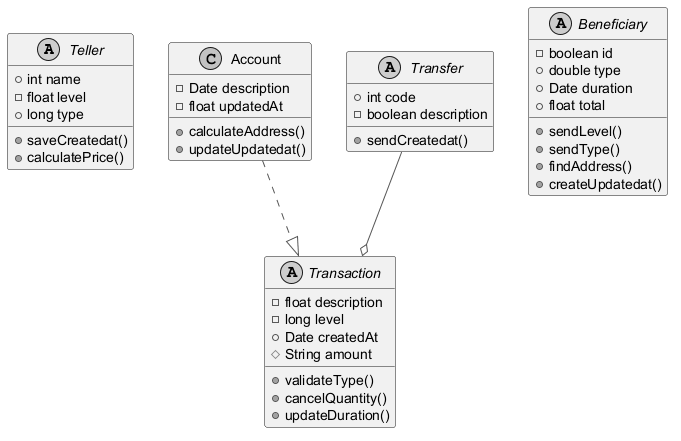

The diagram above was rendered by PlantUML. Its source (embedded in the PNG):
@startuml
skinparam monochrome true
skinparam ArrowColor #555555
abstract class Teller {
  +int name
  -float level
  +long type
  +saveCreatedat()
  +calculatePrice()
}
abstract class Transaction {
  -float description
  -long level
  +Date createdAt
  #String amount
  +validateType()
  +cancelQuantity()
  +updateDuration()
}
class Account {
  -Date description
  -float updatedAt
  +calculateAddress()
  +updateUpdatedat()
}
abstract class Transfer {
  +int code
  -boolean description
  +sendCreatedat()
}
abstract class Beneficiary {
  -boolean id
  +double type
  +Date duration
  +float total
  +sendLevel()
  +sendType()
  +findAddress()
  +createUpdatedat()
}
Transfer --o Transaction
Account ..|> Transaction
@enduml